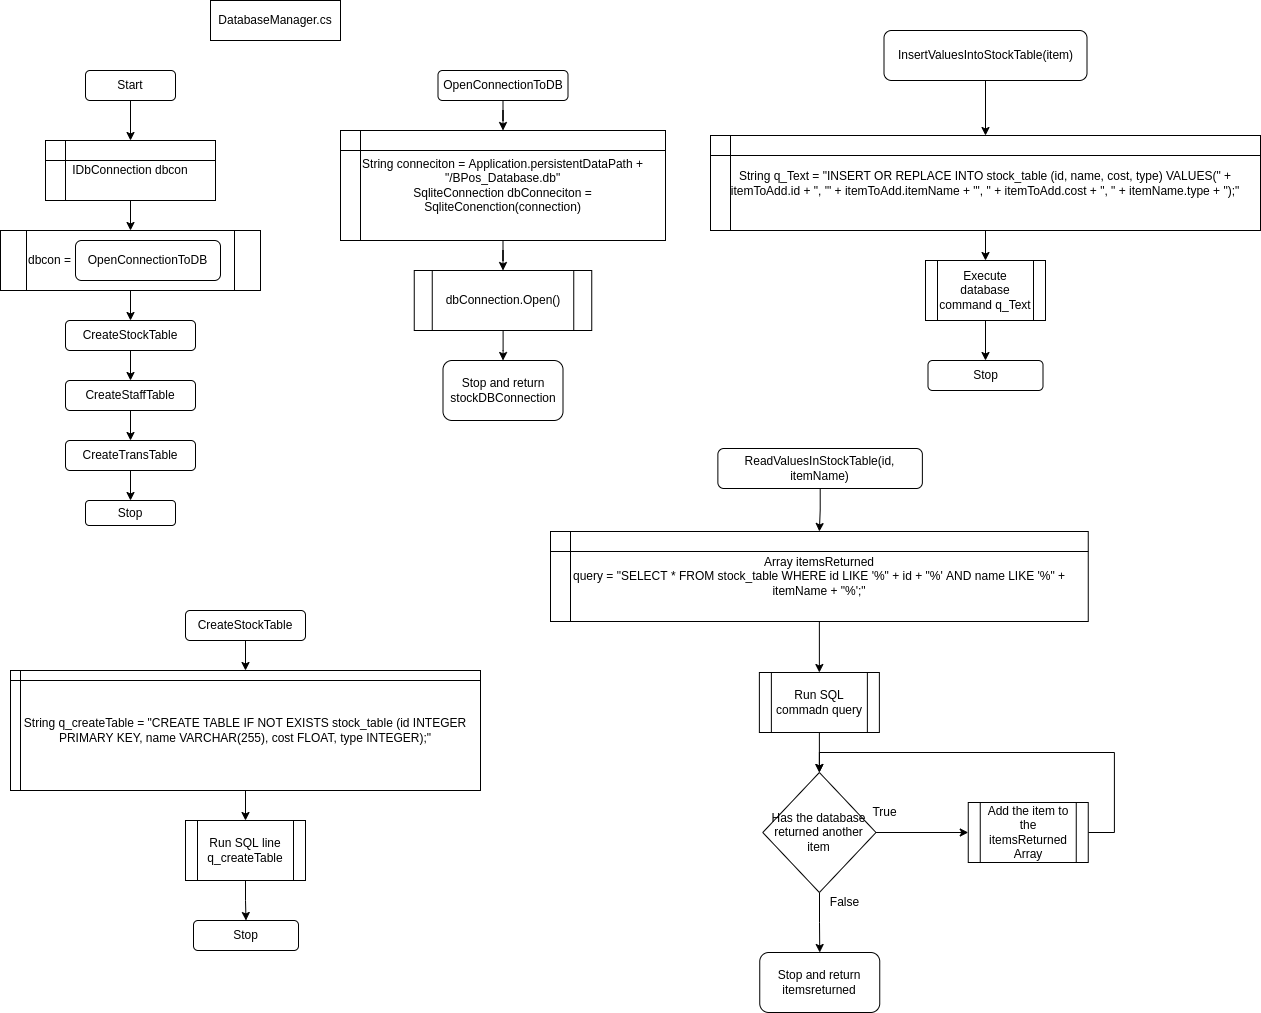

The diagram above was exported from draw.io. Its source (the exported page's mxGraphModel, read from the mxfile embedded in the PNG):
<mxGraphModel dx="630" dy="537" grid="1" gridSize="10" guides="1" tooltips="1" connect="1" arrows="1" fold="1" page="1" pageScale="1" pageWidth="827" pageHeight="1169" math="0" shadow="0">
  <root>
    <mxCell id="0" />
    <mxCell id="1" parent="0" />
    <mxCell id="BO90WfW25GwxFvMKdQtq-1" value="DatabaseManager.cs" style="rounded=0;whiteSpace=wrap;html=1;" parent="1" vertex="1">
      <mxGeometry x="230" y="30" width="130" height="40" as="geometry" />
    </mxCell>
    <mxCell id="BO90WfW25GwxFvMKdQtq-12" style="edgeStyle=orthogonalEdgeStyle;rounded=0;orthogonalLoop=1;jettySize=auto;html=1;" parent="1" source="BO90WfW25GwxFvMKdQtq-2" target="BO90WfW25GwxFvMKdQtq-3" edge="1">
      <mxGeometry relative="1" as="geometry" />
    </mxCell>
    <mxCell id="BO90WfW25GwxFvMKdQtq-2" value="Start" style="rounded=1;whiteSpace=wrap;html=1;" parent="1" vertex="1">
      <mxGeometry x="105" y="100" width="90" height="30" as="geometry" />
    </mxCell>
    <mxCell id="BO90WfW25GwxFvMKdQtq-13" style="edgeStyle=orthogonalEdgeStyle;rounded=0;orthogonalLoop=1;jettySize=auto;html=1;entryX=0.5;entryY=0;entryDx=0;entryDy=0;" parent="1" source="BO90WfW25GwxFvMKdQtq-3" target="BO90WfW25GwxFvMKdQtq-5" edge="1">
      <mxGeometry relative="1" as="geometry" />
    </mxCell>
    <mxCell id="BO90WfW25GwxFvMKdQtq-3" value="IDbConnection dbcon" style="shape=internalStorage;whiteSpace=wrap;html=1;backgroundOutline=1;" parent="1" vertex="1">
      <mxGeometry x="65" y="170" width="170" height="60" as="geometry" />
    </mxCell>
    <mxCell id="BO90WfW25GwxFvMKdQtq-14" style="edgeStyle=orthogonalEdgeStyle;rounded=0;orthogonalLoop=1;jettySize=auto;html=1;entryX=0.5;entryY=0;entryDx=0;entryDy=0;" parent="1" source="BO90WfW25GwxFvMKdQtq-5" target="BO90WfW25GwxFvMKdQtq-7" edge="1">
      <mxGeometry relative="1" as="geometry" />
    </mxCell>
    <mxCell id="BO90WfW25GwxFvMKdQtq-5" value="dbcon =" style="shape=process;whiteSpace=wrap;html=1;backgroundOutline=1;align=left;" parent="1" vertex="1">
      <mxGeometry x="20" y="260" width="260" height="60" as="geometry" />
    </mxCell>
    <mxCell id="BO90WfW25GwxFvMKdQtq-4" value="OpenConnectionToDB" style="rounded=1;whiteSpace=wrap;html=1;" parent="1" vertex="1">
      <mxGeometry x="95" y="270" width="145" height="40" as="geometry" />
    </mxCell>
    <mxCell id="BO90WfW25GwxFvMKdQtq-15" style="edgeStyle=orthogonalEdgeStyle;rounded=0;orthogonalLoop=1;jettySize=auto;html=1;entryX=0.5;entryY=0;entryDx=0;entryDy=0;" parent="1" source="BO90WfW25GwxFvMKdQtq-7" target="BO90WfW25GwxFvMKdQtq-9" edge="1">
      <mxGeometry relative="1" as="geometry" />
    </mxCell>
    <mxCell id="BO90WfW25GwxFvMKdQtq-7" value="CreateStockTable" style="rounded=1;whiteSpace=wrap;html=1;" parent="1" vertex="1">
      <mxGeometry x="85" y="350" width="130" height="30" as="geometry" />
    </mxCell>
    <mxCell id="BO90WfW25GwxFvMKdQtq-16" style="edgeStyle=orthogonalEdgeStyle;rounded=0;orthogonalLoop=1;jettySize=auto;html=1;entryX=0.5;entryY=0;entryDx=0;entryDy=0;" parent="1" source="BO90WfW25GwxFvMKdQtq-9" target="BO90WfW25GwxFvMKdQtq-10" edge="1">
      <mxGeometry relative="1" as="geometry" />
    </mxCell>
    <mxCell id="BO90WfW25GwxFvMKdQtq-9" value="CreateStaffTable" style="rounded=1;whiteSpace=wrap;html=1;" parent="1" vertex="1">
      <mxGeometry x="85" y="410" width="130" height="30" as="geometry" />
    </mxCell>
    <mxCell id="BO90WfW25GwxFvMKdQtq-17" style="edgeStyle=orthogonalEdgeStyle;rounded=0;orthogonalLoop=1;jettySize=auto;html=1;entryX=0.5;entryY=0;entryDx=0;entryDy=0;" parent="1" source="BO90WfW25GwxFvMKdQtq-10" target="BO90WfW25GwxFvMKdQtq-11" edge="1">
      <mxGeometry relative="1" as="geometry" />
    </mxCell>
    <mxCell id="BO90WfW25GwxFvMKdQtq-10" value="CreateTransTable" style="rounded=1;whiteSpace=wrap;html=1;" parent="1" vertex="1">
      <mxGeometry x="85" y="470" width="130" height="30" as="geometry" />
    </mxCell>
    <mxCell id="BO90WfW25GwxFvMKdQtq-11" value="Stop" style="rounded=1;whiteSpace=wrap;html=1;" parent="1" vertex="1">
      <mxGeometry x="105" y="530" width="90" height="25" as="geometry" />
    </mxCell>
    <mxCell id="BO90WfW25GwxFvMKdQtq-22" style="edgeStyle=orthogonalEdgeStyle;rounded=0;orthogonalLoop=1;jettySize=auto;html=1;" parent="1" source="BO90WfW25GwxFvMKdQtq-18" target="BO90WfW25GwxFvMKdQtq-19" edge="1">
      <mxGeometry relative="1" as="geometry" />
    </mxCell>
    <mxCell id="BO90WfW25GwxFvMKdQtq-18" value="OpenConnectionToDB" style="rounded=1;whiteSpace=wrap;html=1;" parent="1" vertex="1">
      <mxGeometry x="457.5" y="100" width="130" height="30" as="geometry" />
    </mxCell>
    <mxCell id="BO90WfW25GwxFvMKdQtq-23" style="edgeStyle=orthogonalEdgeStyle;rounded=0;orthogonalLoop=1;jettySize=auto;html=1;entryX=0.5;entryY=0;entryDx=0;entryDy=0;" parent="1" source="BO90WfW25GwxFvMKdQtq-19" target="BO90WfW25GwxFvMKdQtq-20" edge="1">
      <mxGeometry relative="1" as="geometry" />
    </mxCell>
    <mxCell id="BO90WfW25GwxFvMKdQtq-19" value="String conneciton = Application.persistentDataPath + &quot;/BPos_Database.db&quot;&lt;br&gt;SqliteConnection dbConneciton = SqliteConenction(connection)" style="shape=internalStorage;whiteSpace=wrap;html=1;backgroundOutline=1;" parent="1" vertex="1">
      <mxGeometry x="360" y="160" width="325" height="110" as="geometry" />
    </mxCell>
    <mxCell id="BO90WfW25GwxFvMKdQtq-24" style="edgeStyle=orthogonalEdgeStyle;rounded=0;orthogonalLoop=1;jettySize=auto;html=1;entryX=0.5;entryY=0;entryDx=0;entryDy=0;" parent="1" source="BO90WfW25GwxFvMKdQtq-20" target="BO90WfW25GwxFvMKdQtq-21" edge="1">
      <mxGeometry relative="1" as="geometry" />
    </mxCell>
    <mxCell id="BO90WfW25GwxFvMKdQtq-20" value="dbConnection.Open()" style="shape=process;whiteSpace=wrap;html=1;backgroundOutline=1;" parent="1" vertex="1">
      <mxGeometry x="433.75" y="300" width="177.5" height="60" as="geometry" />
    </mxCell>
    <mxCell id="BO90WfW25GwxFvMKdQtq-21" value="Stop and return stockDBConnection" style="rounded=1;whiteSpace=wrap;html=1;" parent="1" vertex="1">
      <mxGeometry x="462.5" y="390" width="120" height="60" as="geometry" />
    </mxCell>
    <mxCell id="BO90WfW25GwxFvMKdQtq-31" style="edgeStyle=orthogonalEdgeStyle;rounded=0;orthogonalLoop=1;jettySize=auto;html=1;" parent="1" source="BO90WfW25GwxFvMKdQtq-25" target="BO90WfW25GwxFvMKdQtq-26" edge="1">
      <mxGeometry relative="1" as="geometry" />
    </mxCell>
    <mxCell id="BO90WfW25GwxFvMKdQtq-25" value="CreateStockTable" style="rounded=1;whiteSpace=wrap;html=1;" parent="1" vertex="1">
      <mxGeometry x="205" y="640" width="120" height="30" as="geometry" />
    </mxCell>
    <mxCell id="BO90WfW25GwxFvMKdQtq-32" style="edgeStyle=orthogonalEdgeStyle;rounded=0;orthogonalLoop=1;jettySize=auto;html=1;" parent="1" source="BO90WfW25GwxFvMKdQtq-26" target="BO90WfW25GwxFvMKdQtq-27" edge="1">
      <mxGeometry relative="1" as="geometry" />
    </mxCell>
    <mxCell id="BO90WfW25GwxFvMKdQtq-26" value="String q_createTable = &quot;CREATE TABLE IF NOT EXISTS stock_table (id INTEGER PRIMARY KEY, name VARCHAR(255), cost FLOAT, type INTEGER);&quot;" style="shape=internalStorage;whiteSpace=wrap;html=1;backgroundOutline=1;dx=10;dy=10;" parent="1" vertex="1">
      <mxGeometry x="30" y="700" width="470" height="120" as="geometry" />
    </mxCell>
    <mxCell id="BO90WfW25GwxFvMKdQtq-33" style="edgeStyle=orthogonalEdgeStyle;rounded=0;orthogonalLoop=1;jettySize=auto;html=1;" parent="1" source="BO90WfW25GwxFvMKdQtq-27" target="BO90WfW25GwxFvMKdQtq-30" edge="1">
      <mxGeometry relative="1" as="geometry" />
    </mxCell>
    <mxCell id="BO90WfW25GwxFvMKdQtq-27" value="Run SQL line q_createTable" style="shape=process;whiteSpace=wrap;html=1;backgroundOutline=1;" parent="1" vertex="1">
      <mxGeometry x="205" y="850" width="120" height="60" as="geometry" />
    </mxCell>
    <mxCell id="BO90WfW25GwxFvMKdQtq-30" value="Stop" style="rounded=1;whiteSpace=wrap;html=1;" parent="1" vertex="1">
      <mxGeometry x="213" y="950" width="105" height="30" as="geometry" />
    </mxCell>
    <mxCell id="l-cDMOSti3ahmJVdMGZ2-4" style="edgeStyle=orthogonalEdgeStyle;rounded=0;orthogonalLoop=1;jettySize=auto;html=1;entryX=0.5;entryY=0;entryDx=0;entryDy=0;" parent="1" source="BO90WfW25GwxFvMKdQtq-48" target="l-cDMOSti3ahmJVdMGZ2-1" edge="1">
      <mxGeometry relative="1" as="geometry" />
    </mxCell>
    <mxCell id="BO90WfW25GwxFvMKdQtq-48" value="InsertValuesIntoStockTable(item)" style="rounded=1;whiteSpace=wrap;html=1;" parent="1" vertex="1">
      <mxGeometry x="903.5" y="60" width="203" height="50" as="geometry" />
    </mxCell>
    <mxCell id="l-cDMOSti3ahmJVdMGZ2-5" style="edgeStyle=orthogonalEdgeStyle;rounded=0;orthogonalLoop=1;jettySize=auto;html=1;entryX=0.5;entryY=0;entryDx=0;entryDy=0;" parent="1" source="l-cDMOSti3ahmJVdMGZ2-1" target="l-cDMOSti3ahmJVdMGZ2-2" edge="1">
      <mxGeometry relative="1" as="geometry" />
    </mxCell>
    <mxCell id="l-cDMOSti3ahmJVdMGZ2-1" value="String q_Text =&amp;nbsp;&quot;INSERT OR REPLACE INTO stock_table (id, name, cost, type) VALUES(&quot; + itemToAdd.id + &quot;, '&quot; + itemToAdd.itemName + &quot;', &quot; + itemToAdd.cost + &quot;, &quot; + itemName.type + &quot;);&quot;" style="shape=internalStorage;whiteSpace=wrap;html=1;backgroundOutline=1;" parent="1" vertex="1">
      <mxGeometry x="730" y="165" width="550" height="95" as="geometry" />
    </mxCell>
    <mxCell id="l-cDMOSti3ahmJVdMGZ2-6" style="edgeStyle=orthogonalEdgeStyle;rounded=0;orthogonalLoop=1;jettySize=auto;html=1;entryX=0.5;entryY=0;entryDx=0;entryDy=0;" parent="1" source="l-cDMOSti3ahmJVdMGZ2-2" target="l-cDMOSti3ahmJVdMGZ2-3" edge="1">
      <mxGeometry relative="1" as="geometry" />
    </mxCell>
    <mxCell id="l-cDMOSti3ahmJVdMGZ2-2" value="Execute database command q_Text" style="shape=process;whiteSpace=wrap;html=1;backgroundOutline=1;" parent="1" vertex="1">
      <mxGeometry x="945" y="290" width="120" height="60" as="geometry" />
    </mxCell>
    <mxCell id="l-cDMOSti3ahmJVdMGZ2-3" value="Stop" style="rounded=1;whiteSpace=wrap;html=1;" parent="1" vertex="1">
      <mxGeometry x="947.5" y="390" width="115" height="30" as="geometry" />
    </mxCell>
    <mxCell id="l-cDMOSti3ahmJVdMGZ2-13" style="edgeStyle=orthogonalEdgeStyle;rounded=0;orthogonalLoop=1;jettySize=auto;html=1;entryX=0.5;entryY=0;entryDx=0;entryDy=0;" parent="1" source="l-cDMOSti3ahmJVdMGZ2-7" target="l-cDMOSti3ahmJVdMGZ2-8" edge="1">
      <mxGeometry relative="1" as="geometry" />
    </mxCell>
    <mxCell id="l-cDMOSti3ahmJVdMGZ2-7" value="ReadValuesInStockTable(id, itemName)" style="rounded=1;whiteSpace=wrap;html=1;" parent="1" vertex="1">
      <mxGeometry x="737.37" y="478" width="204.5" height="40" as="geometry" />
    </mxCell>
    <mxCell id="l-cDMOSti3ahmJVdMGZ2-14" style="edgeStyle=orthogonalEdgeStyle;rounded=0;orthogonalLoop=1;jettySize=auto;html=1;entryX=0.5;entryY=0;entryDx=0;entryDy=0;" parent="1" source="l-cDMOSti3ahmJVdMGZ2-8" target="l-cDMOSti3ahmJVdMGZ2-9" edge="1">
      <mxGeometry relative="1" as="geometry" />
    </mxCell>
    <mxCell id="l-cDMOSti3ahmJVdMGZ2-8" value="Array itemsReturned&lt;br&gt;query =&amp;nbsp;&quot;SELECT * FROM stock_table WHERE id LIKE '%&quot; + id + &quot;%' AND name LIKE '%&quot; + itemName + &quot;%';&quot;" style="shape=internalStorage;whiteSpace=wrap;html=1;backgroundOutline=1;" parent="1" vertex="1">
      <mxGeometry x="570" y="561" width="537.75" height="90" as="geometry" />
    </mxCell>
    <mxCell id="l-cDMOSti3ahmJVdMGZ2-15" style="edgeStyle=orthogonalEdgeStyle;rounded=0;orthogonalLoop=1;jettySize=auto;html=1;entryX=0.5;entryY=0;entryDx=0;entryDy=0;" parent="1" source="l-cDMOSti3ahmJVdMGZ2-9" target="l-cDMOSti3ahmJVdMGZ2-10" edge="1">
      <mxGeometry relative="1" as="geometry" />
    </mxCell>
    <mxCell id="l-cDMOSti3ahmJVdMGZ2-9" value="Run SQL commadn query" style="shape=process;whiteSpace=wrap;html=1;backgroundOutline=1;" parent="1" vertex="1">
      <mxGeometry x="778.87" y="702" width="120" height="60" as="geometry" />
    </mxCell>
    <mxCell id="l-cDMOSti3ahmJVdMGZ2-16" style="edgeStyle=orthogonalEdgeStyle;rounded=0;orthogonalLoop=1;jettySize=auto;html=1;entryX=0.5;entryY=0;entryDx=0;entryDy=0;" parent="1" source="l-cDMOSti3ahmJVdMGZ2-10" target="l-cDMOSti3ahmJVdMGZ2-12" edge="1">
      <mxGeometry relative="1" as="geometry" />
    </mxCell>
    <mxCell id="l-cDMOSti3ahmJVdMGZ2-18" style="edgeStyle=orthogonalEdgeStyle;rounded=0;orthogonalLoop=1;jettySize=auto;html=1;entryX=0;entryY=0.5;entryDx=0;entryDy=0;" parent="1" source="l-cDMOSti3ahmJVdMGZ2-10" target="l-cDMOSti3ahmJVdMGZ2-11" edge="1">
      <mxGeometry relative="1" as="geometry" />
    </mxCell>
    <mxCell id="l-cDMOSti3ahmJVdMGZ2-10" value="Has the database returned another item" style="rhombus;whiteSpace=wrap;html=1;" parent="1" vertex="1">
      <mxGeometry x="782.25" y="802" width="113.25" height="120" as="geometry" />
    </mxCell>
    <mxCell id="l-cDMOSti3ahmJVdMGZ2-19" style="edgeStyle=orthogonalEdgeStyle;rounded=0;orthogonalLoop=1;jettySize=auto;html=1;entryX=0.5;entryY=0;entryDx=0;entryDy=0;" parent="1" source="l-cDMOSti3ahmJVdMGZ2-11" target="l-cDMOSti3ahmJVdMGZ2-10" edge="1">
      <mxGeometry relative="1" as="geometry">
        <Array as="points">
          <mxPoint x="1133.87" y="862" />
          <mxPoint x="1133.87" y="782" />
          <mxPoint x="838.87" y="782" />
        </Array>
      </mxGeometry>
    </mxCell>
    <mxCell id="l-cDMOSti3ahmJVdMGZ2-11" value="Add the item to the itemsReturned Array" style="shape=process;whiteSpace=wrap;html=1;backgroundOutline=1;" parent="1" vertex="1">
      <mxGeometry x="987.75" y="832" width="120" height="60" as="geometry" />
    </mxCell>
    <mxCell id="l-cDMOSti3ahmJVdMGZ2-12" value="Stop and return itemsreturned" style="rounded=1;whiteSpace=wrap;html=1;" parent="1" vertex="1">
      <mxGeometry x="779.25" y="982" width="120" height="60" as="geometry" />
    </mxCell>
    <mxCell id="l-cDMOSti3ahmJVdMGZ2-17" value="False" style="text;html=1;align=center;verticalAlign=middle;resizable=0;points=[];autosize=1;strokeColor=none;fillColor=none;" parent="1" vertex="1">
      <mxGeometry x="838.87" y="917" width="50" height="30" as="geometry" />
    </mxCell>
    <mxCell id="l-cDMOSti3ahmJVdMGZ2-20" value="True" style="text;html=1;align=center;verticalAlign=middle;resizable=0;points=[];autosize=1;strokeColor=none;fillColor=none;" parent="1" vertex="1">
      <mxGeometry x="878.87" y="827" width="50" height="30" as="geometry" />
    </mxCell>
  </root>
</mxGraphModel>